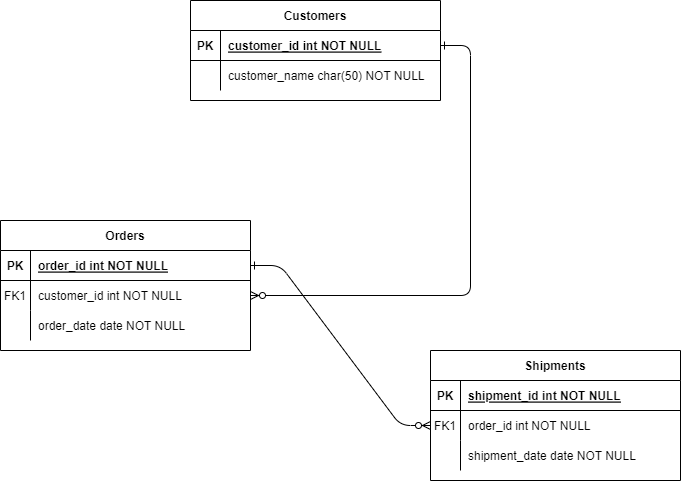

The diagram above was exported from draw.io. Its source (the exported page's mxGraphModel, read from the mxfile embedded in the PNG):
<mxGraphModel dx="1434" dy="782" grid="1" gridSize="10" guides="1" tooltips="1" connect="1" arrows="1" fold="1" page="1" pageScale="1" pageWidth="850" pageHeight="1100" math="0" shadow="0" extFonts="Permanent Marker^https://fonts.googleapis.com/css?family=Permanent+Marker">
  <root>
    <mxCell id="0" />
    <mxCell id="1" parent="0" />
    <mxCell id="C-vyLk0tnHw3VtMMgP7b-1" value="" style="edgeStyle=entityRelationEdgeStyle;endArrow=ERzeroToMany;startArrow=ERone;endFill=1;startFill=0;" parent="1" source="C-vyLk0tnHw3VtMMgP7b-24" target="C-vyLk0tnHw3VtMMgP7b-6" edge="1">
      <mxGeometry width="100" height="100" relative="1" as="geometry">
        <mxPoint x="340" y="720" as="sourcePoint" />
        <mxPoint x="440" y="620" as="targetPoint" />
      </mxGeometry>
    </mxCell>
    <mxCell id="C-vyLk0tnHw3VtMMgP7b-12" value="" style="edgeStyle=entityRelationEdgeStyle;endArrow=ERzeroToMany;startArrow=ERone;endFill=1;startFill=0;" parent="1" source="C-vyLk0tnHw3VtMMgP7b-3" target="C-vyLk0tnHw3VtMMgP7b-17" edge="1">
      <mxGeometry width="100" height="100" relative="1" as="geometry">
        <mxPoint x="400" y="180" as="sourcePoint" />
        <mxPoint x="460" y="205" as="targetPoint" />
      </mxGeometry>
    </mxCell>
    <mxCell id="C-vyLk0tnHw3VtMMgP7b-2" value="Orders" style="shape=table;startSize=30;container=1;collapsible=1;childLayout=tableLayout;fixedRows=1;rowLines=0;fontStyle=1;align=center;resizeLast=1;" parent="1" vertex="1">
      <mxGeometry x="70" y="240" width="250" height="130" as="geometry" />
    </mxCell>
    <mxCell id="C-vyLk0tnHw3VtMMgP7b-3" value="" style="shape=partialRectangle;collapsible=0;dropTarget=0;pointerEvents=0;fillColor=none;points=[[0,0.5],[1,0.5]];portConstraint=eastwest;top=0;left=0;right=0;bottom=1;" parent="C-vyLk0tnHw3VtMMgP7b-2" vertex="1">
      <mxGeometry y="30" width="250" height="30" as="geometry" />
    </mxCell>
    <mxCell id="C-vyLk0tnHw3VtMMgP7b-4" value="PK" style="shape=partialRectangle;overflow=hidden;connectable=0;fillColor=none;top=0;left=0;bottom=0;right=0;fontStyle=1;" parent="C-vyLk0tnHw3VtMMgP7b-3" vertex="1">
      <mxGeometry width="30" height="30" as="geometry">
        <mxRectangle width="30" height="30" as="alternateBounds" />
      </mxGeometry>
    </mxCell>
    <mxCell id="C-vyLk0tnHw3VtMMgP7b-5" value="order_id int NOT NULL " style="shape=partialRectangle;overflow=hidden;connectable=0;fillColor=none;top=0;left=0;bottom=0;right=0;align=left;spacingLeft=6;fontStyle=5;" parent="C-vyLk0tnHw3VtMMgP7b-3" vertex="1">
      <mxGeometry x="30" width="220" height="30" as="geometry">
        <mxRectangle width="220" height="30" as="alternateBounds" />
      </mxGeometry>
    </mxCell>
    <mxCell id="C-vyLk0tnHw3VtMMgP7b-6" value="" style="shape=partialRectangle;collapsible=0;dropTarget=0;pointerEvents=0;fillColor=none;points=[[0,0.5],[1,0.5]];portConstraint=eastwest;top=0;left=0;right=0;bottom=0;" parent="C-vyLk0tnHw3VtMMgP7b-2" vertex="1">
      <mxGeometry y="60" width="250" height="30" as="geometry" />
    </mxCell>
    <mxCell id="C-vyLk0tnHw3VtMMgP7b-7" value="FK1" style="shape=partialRectangle;overflow=hidden;connectable=0;fillColor=none;top=0;left=0;bottom=0;right=0;" parent="C-vyLk0tnHw3VtMMgP7b-6" vertex="1">
      <mxGeometry width="30" height="30" as="geometry">
        <mxRectangle width="30" height="30" as="alternateBounds" />
      </mxGeometry>
    </mxCell>
    <mxCell id="C-vyLk0tnHw3VtMMgP7b-8" value="customer_id int NOT NULL" style="shape=partialRectangle;overflow=hidden;connectable=0;fillColor=none;top=0;left=0;bottom=0;right=0;align=left;spacingLeft=6;" parent="C-vyLk0tnHw3VtMMgP7b-6" vertex="1">
      <mxGeometry x="30" width="220" height="30" as="geometry">
        <mxRectangle width="220" height="30" as="alternateBounds" />
      </mxGeometry>
    </mxCell>
    <mxCell id="C-vyLk0tnHw3VtMMgP7b-9" value="" style="shape=partialRectangle;collapsible=0;dropTarget=0;pointerEvents=0;fillColor=none;points=[[0,0.5],[1,0.5]];portConstraint=eastwest;top=0;left=0;right=0;bottom=0;" parent="C-vyLk0tnHw3VtMMgP7b-2" vertex="1">
      <mxGeometry y="90" width="250" height="30" as="geometry" />
    </mxCell>
    <mxCell id="C-vyLk0tnHw3VtMMgP7b-10" value="" style="shape=partialRectangle;overflow=hidden;connectable=0;fillColor=none;top=0;left=0;bottom=0;right=0;" parent="C-vyLk0tnHw3VtMMgP7b-9" vertex="1">
      <mxGeometry width="30" height="30" as="geometry">
        <mxRectangle width="30" height="30" as="alternateBounds" />
      </mxGeometry>
    </mxCell>
    <mxCell id="C-vyLk0tnHw3VtMMgP7b-11" value="order_date date NOT NULL" style="shape=partialRectangle;overflow=hidden;connectable=0;fillColor=none;top=0;left=0;bottom=0;right=0;align=left;spacingLeft=6;" parent="C-vyLk0tnHw3VtMMgP7b-9" vertex="1">
      <mxGeometry x="30" width="220" height="30" as="geometry">
        <mxRectangle width="220" height="30" as="alternateBounds" />
      </mxGeometry>
    </mxCell>
    <mxCell id="C-vyLk0tnHw3VtMMgP7b-13" value="Shipments" style="shape=table;startSize=30;container=1;collapsible=1;childLayout=tableLayout;fixedRows=1;rowLines=0;fontStyle=1;align=center;resizeLast=1;" parent="1" vertex="1">
      <mxGeometry x="500" y="370" width="250" height="130" as="geometry" />
    </mxCell>
    <mxCell id="C-vyLk0tnHw3VtMMgP7b-14" value="" style="shape=partialRectangle;collapsible=0;dropTarget=0;pointerEvents=0;fillColor=none;points=[[0,0.5],[1,0.5]];portConstraint=eastwest;top=0;left=0;right=0;bottom=1;" parent="C-vyLk0tnHw3VtMMgP7b-13" vertex="1">
      <mxGeometry y="30" width="250" height="30" as="geometry" />
    </mxCell>
    <mxCell id="C-vyLk0tnHw3VtMMgP7b-15" value="PK" style="shape=partialRectangle;overflow=hidden;connectable=0;fillColor=none;top=0;left=0;bottom=0;right=0;fontStyle=1;" parent="C-vyLk0tnHw3VtMMgP7b-14" vertex="1">
      <mxGeometry width="30" height="30" as="geometry">
        <mxRectangle width="30" height="30" as="alternateBounds" />
      </mxGeometry>
    </mxCell>
    <mxCell id="C-vyLk0tnHw3VtMMgP7b-16" value="shipment_id int NOT NULL " style="shape=partialRectangle;overflow=hidden;connectable=0;fillColor=none;top=0;left=0;bottom=0;right=0;align=left;spacingLeft=6;fontStyle=5;" parent="C-vyLk0tnHw3VtMMgP7b-14" vertex="1">
      <mxGeometry x="30" width="220" height="30" as="geometry">
        <mxRectangle width="220" height="30" as="alternateBounds" />
      </mxGeometry>
    </mxCell>
    <mxCell id="C-vyLk0tnHw3VtMMgP7b-17" value="" style="shape=partialRectangle;collapsible=0;dropTarget=0;pointerEvents=0;fillColor=none;points=[[0,0.5],[1,0.5]];portConstraint=eastwest;top=0;left=0;right=0;bottom=0;" parent="C-vyLk0tnHw3VtMMgP7b-13" vertex="1">
      <mxGeometry y="60" width="250" height="30" as="geometry" />
    </mxCell>
    <mxCell id="C-vyLk0tnHw3VtMMgP7b-18" value="FK1" style="shape=partialRectangle;overflow=hidden;connectable=0;fillColor=none;top=0;left=0;bottom=0;right=0;" parent="C-vyLk0tnHw3VtMMgP7b-17" vertex="1">
      <mxGeometry width="30" height="30" as="geometry">
        <mxRectangle width="30" height="30" as="alternateBounds" />
      </mxGeometry>
    </mxCell>
    <mxCell id="C-vyLk0tnHw3VtMMgP7b-19" value="order_id int NOT NULL" style="shape=partialRectangle;overflow=hidden;connectable=0;fillColor=none;top=0;left=0;bottom=0;right=0;align=left;spacingLeft=6;" parent="C-vyLk0tnHw3VtMMgP7b-17" vertex="1">
      <mxGeometry x="30" width="220" height="30" as="geometry">
        <mxRectangle width="220" height="30" as="alternateBounds" />
      </mxGeometry>
    </mxCell>
    <mxCell id="C-vyLk0tnHw3VtMMgP7b-20" value="" style="shape=partialRectangle;collapsible=0;dropTarget=0;pointerEvents=0;fillColor=none;points=[[0,0.5],[1,0.5]];portConstraint=eastwest;top=0;left=0;right=0;bottom=0;" parent="C-vyLk0tnHw3VtMMgP7b-13" vertex="1">
      <mxGeometry y="90" width="250" height="30" as="geometry" />
    </mxCell>
    <mxCell id="C-vyLk0tnHw3VtMMgP7b-21" value="" style="shape=partialRectangle;overflow=hidden;connectable=0;fillColor=none;top=0;left=0;bottom=0;right=0;" parent="C-vyLk0tnHw3VtMMgP7b-20" vertex="1">
      <mxGeometry width="30" height="30" as="geometry">
        <mxRectangle width="30" height="30" as="alternateBounds" />
      </mxGeometry>
    </mxCell>
    <mxCell id="C-vyLk0tnHw3VtMMgP7b-22" value="shipment_date date NOT NULL" style="shape=partialRectangle;overflow=hidden;connectable=0;fillColor=none;top=0;left=0;bottom=0;right=0;align=left;spacingLeft=6;" parent="C-vyLk0tnHw3VtMMgP7b-20" vertex="1">
      <mxGeometry x="30" width="220" height="30" as="geometry">
        <mxRectangle width="220" height="30" as="alternateBounds" />
      </mxGeometry>
    </mxCell>
    <mxCell id="C-vyLk0tnHw3VtMMgP7b-23" value="Customers" style="shape=table;startSize=30;container=1;collapsible=1;childLayout=tableLayout;fixedRows=1;rowLines=0;fontStyle=1;align=center;resizeLast=1;" parent="1" vertex="1">
      <mxGeometry x="260" y="20" width="250" height="100" as="geometry" />
    </mxCell>
    <mxCell id="C-vyLk0tnHw3VtMMgP7b-24" value="" style="shape=partialRectangle;collapsible=0;dropTarget=0;pointerEvents=0;fillColor=none;points=[[0,0.5],[1,0.5]];portConstraint=eastwest;top=0;left=0;right=0;bottom=1;" parent="C-vyLk0tnHw3VtMMgP7b-23" vertex="1">
      <mxGeometry y="30" width="250" height="30" as="geometry" />
    </mxCell>
    <mxCell id="C-vyLk0tnHw3VtMMgP7b-25" value="PK" style="shape=partialRectangle;overflow=hidden;connectable=0;fillColor=none;top=0;left=0;bottom=0;right=0;fontStyle=1;" parent="C-vyLk0tnHw3VtMMgP7b-24" vertex="1">
      <mxGeometry width="30" height="30" as="geometry">
        <mxRectangle width="30" height="30" as="alternateBounds" />
      </mxGeometry>
    </mxCell>
    <mxCell id="C-vyLk0tnHw3VtMMgP7b-26" value="customer_id int NOT NULL " style="shape=partialRectangle;overflow=hidden;connectable=0;fillColor=none;top=0;left=0;bottom=0;right=0;align=left;spacingLeft=6;fontStyle=5;" parent="C-vyLk0tnHw3VtMMgP7b-24" vertex="1">
      <mxGeometry x="30" width="220" height="30" as="geometry">
        <mxRectangle width="220" height="30" as="alternateBounds" />
      </mxGeometry>
    </mxCell>
    <mxCell id="C-vyLk0tnHw3VtMMgP7b-27" value="" style="shape=partialRectangle;collapsible=0;dropTarget=0;pointerEvents=0;fillColor=none;points=[[0,0.5],[1,0.5]];portConstraint=eastwest;top=0;left=0;right=0;bottom=0;" parent="C-vyLk0tnHw3VtMMgP7b-23" vertex="1">
      <mxGeometry y="60" width="250" height="30" as="geometry" />
    </mxCell>
    <mxCell id="C-vyLk0tnHw3VtMMgP7b-28" value="" style="shape=partialRectangle;overflow=hidden;connectable=0;fillColor=none;top=0;left=0;bottom=0;right=0;" parent="C-vyLk0tnHw3VtMMgP7b-27" vertex="1">
      <mxGeometry width="30" height="30" as="geometry">
        <mxRectangle width="30" height="30" as="alternateBounds" />
      </mxGeometry>
    </mxCell>
    <mxCell id="C-vyLk0tnHw3VtMMgP7b-29" value="customer_name char(50) NOT NULL" style="shape=partialRectangle;overflow=hidden;connectable=0;fillColor=none;top=0;left=0;bottom=0;right=0;align=left;spacingLeft=6;" parent="C-vyLk0tnHw3VtMMgP7b-27" vertex="1">
      <mxGeometry x="30" width="220" height="30" as="geometry">
        <mxRectangle width="220" height="30" as="alternateBounds" />
      </mxGeometry>
    </mxCell>
  </root>
</mxGraphModel>